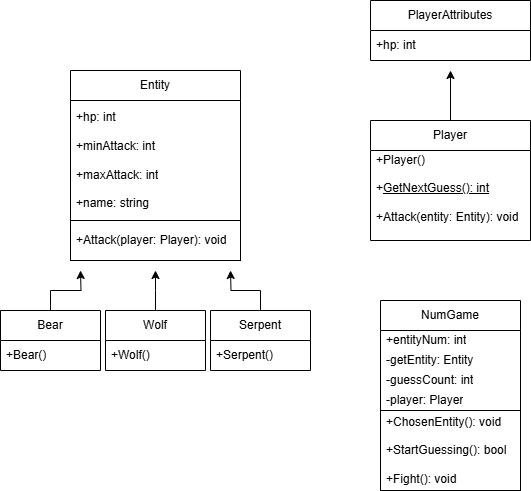

The diagram above was exported from draw.io. Its source (the exported page's mxGraphModel, read from the mxfile embedded in the PNG):
<mxGraphModel dx="786" dy="425" grid="1" gridSize="10" guides="1" tooltips="1" connect="1" arrows="1" fold="1" page="1" pageScale="1" pageWidth="827" pageHeight="1169" math="0" shadow="0">
  <root>
    <mxCell id="0" />
    <mxCell id="1" parent="0" />
    <mxCell id="AWu1oYjycOL76h9TAoFa-2" value="Entity" style="swimlane;fontStyle=0;childLayout=stackLayout;horizontal=1;startSize=30;horizontalStack=0;resizeParent=1;resizeParentMax=0;resizeLast=0;collapsible=1;marginBottom=0;whiteSpace=wrap;html=1;" parent="1" vertex="1">
      <mxGeometry x="160" y="80" width="170" height="190" as="geometry" />
    </mxCell>
    <mxCell id="AWu1oYjycOL76h9TAoFa-3" value="+hp: int&lt;div&gt;&lt;br&gt;&lt;div&gt;+minAttack: int&lt;/div&gt;&lt;/div&gt;&lt;div&gt;&lt;br&gt;&lt;/div&gt;&lt;div&gt;+maxAttack: int&lt;/div&gt;&lt;div&gt;&lt;br&gt;&lt;/div&gt;&lt;div&gt;+name: string&lt;/div&gt;" style="text;strokeColor=none;fillColor=none;align=left;verticalAlign=middle;spacingLeft=4;spacingRight=4;overflow=hidden;points=[[0,0.5],[1,0.5]];portConstraint=eastwest;rotatable=0;whiteSpace=wrap;html=1;" parent="AWu1oYjycOL76h9TAoFa-2" vertex="1">
      <mxGeometry y="30" width="170" height="120" as="geometry" />
    </mxCell>
    <mxCell id="m-9nzn118QhOjxRsEzA5-1" value="+Attack(player: Player): void" style="text;strokeColor=default;fillColor=none;align=left;verticalAlign=middle;spacingLeft=4;spacingRight=4;overflow=hidden;points=[[0,0.5],[1,0.5]];portConstraint=eastwest;rotatable=0;whiteSpace=wrap;html=1;labelBorderColor=none;fontColor=default;" parent="AWu1oYjycOL76h9TAoFa-2" vertex="1">
      <mxGeometry y="150" width="170" height="40" as="geometry" />
    </mxCell>
    <mxCell id="AWu1oYjycOL76h9TAoFa-24" value="PlayerAttributes" style="swimlane;fontStyle=0;childLayout=stackLayout;horizontal=1;startSize=30;horizontalStack=0;resizeParent=1;resizeParentMax=0;resizeLast=0;collapsible=1;marginBottom=0;whiteSpace=wrap;html=1;" parent="1" vertex="1">
      <mxGeometry x="460" y="10" width="160" height="60" as="geometry" />
    </mxCell>
    <mxCell id="AWu1oYjycOL76h9TAoFa-25" value="+hp: int" style="text;strokeColor=none;fillColor=none;align=left;verticalAlign=middle;spacingLeft=4;spacingRight=4;overflow=hidden;points=[[0,0.5],[1,0.5]];portConstraint=eastwest;rotatable=0;whiteSpace=wrap;html=1;" parent="AWu1oYjycOL76h9TAoFa-24" vertex="1">
      <mxGeometry y="30" width="160" height="30" as="geometry" />
    </mxCell>
    <mxCell id="AWu1oYjycOL76h9TAoFa-50" style="edgeStyle=orthogonalEdgeStyle;rounded=0;orthogonalLoop=1;jettySize=auto;html=1;" parent="1" source="AWu1oYjycOL76h9TAoFa-30" edge="1">
      <mxGeometry relative="1" as="geometry">
        <mxPoint x="540" y="80" as="targetPoint" />
      </mxGeometry>
    </mxCell>
    <mxCell id="AWu1oYjycOL76h9TAoFa-30" value="Player" style="swimlane;fontStyle=0;childLayout=stackLayout;horizontal=1;startSize=30;horizontalStack=0;resizeParent=1;resizeParentMax=0;resizeLast=0;collapsible=1;marginBottom=0;whiteSpace=wrap;html=1;" parent="1" vertex="1">
      <mxGeometry x="460" y="130" width="160" height="120" as="geometry" />
    </mxCell>
    <mxCell id="AWu1oYjycOL76h9TAoFa-31" value="&lt;div&gt;+Player()&lt;/div&gt;&lt;div&gt;&lt;br&gt;&lt;/div&gt;&lt;div&gt;+&lt;u&gt;GetNextGuess(): int&lt;/u&gt;&lt;/div&gt;&lt;div&gt;&lt;br&gt;&lt;/div&gt;&lt;div&gt;+Attack(entity: Entity): void&lt;div&gt;&lt;br&gt;&lt;/div&gt;&lt;/div&gt;" style="text;strokeColor=none;fillColor=none;align=left;verticalAlign=middle;spacingLeft=4;spacingRight=4;overflow=hidden;points=[[0,0.5],[1,0.5]];portConstraint=eastwest;rotatable=0;whiteSpace=wrap;html=1;" parent="AWu1oYjycOL76h9TAoFa-30" vertex="1">
      <mxGeometry y="30" width="160" height="90" as="geometry" />
    </mxCell>
    <mxCell id="AWu1oYjycOL76h9TAoFa-39" style="edgeStyle=orthogonalEdgeStyle;rounded=0;orthogonalLoop=1;jettySize=auto;html=1;" parent="1" source="AWu1oYjycOL76h9TAoFa-34" edge="1">
      <mxGeometry relative="1" as="geometry">
        <mxPoint x="170" y="280" as="targetPoint" />
      </mxGeometry>
    </mxCell>
    <mxCell id="AWu1oYjycOL76h9TAoFa-34" value="Bear" style="swimlane;fontStyle=0;childLayout=stackLayout;horizontal=1;startSize=30;horizontalStack=0;resizeParent=1;resizeParentMax=0;resizeLast=0;collapsible=1;marginBottom=0;whiteSpace=wrap;html=1;" parent="1" vertex="1">
      <mxGeometry x="90" y="320" width="100" height="60" as="geometry" />
    </mxCell>
    <mxCell id="AWu1oYjycOL76h9TAoFa-35" value="+Bear()" style="text;strokeColor=none;fillColor=none;align=left;verticalAlign=middle;spacingLeft=4;spacingRight=4;overflow=hidden;points=[[0,0.5],[1,0.5]];portConstraint=eastwest;rotatable=0;whiteSpace=wrap;html=1;" parent="AWu1oYjycOL76h9TAoFa-34" vertex="1">
      <mxGeometry y="30" width="100" height="30" as="geometry" />
    </mxCell>
    <mxCell id="AWu1oYjycOL76h9TAoFa-44" style="edgeStyle=orthogonalEdgeStyle;rounded=0;orthogonalLoop=1;jettySize=auto;html=1;" parent="1" source="AWu1oYjycOL76h9TAoFa-40" edge="1">
      <mxGeometry relative="1" as="geometry">
        <mxPoint x="245" y="280" as="targetPoint" />
      </mxGeometry>
    </mxCell>
    <mxCell id="AWu1oYjycOL76h9TAoFa-40" value="Wolf" style="swimlane;fontStyle=0;childLayout=stackLayout;horizontal=1;startSize=30;horizontalStack=0;resizeParent=1;resizeParentMax=0;resizeLast=0;collapsible=1;marginBottom=0;whiteSpace=wrap;html=1;" parent="1" vertex="1">
      <mxGeometry x="195" y="320" width="100" height="60" as="geometry" />
    </mxCell>
    <mxCell id="AWu1oYjycOL76h9TAoFa-41" value="+Wolf()" style="text;strokeColor=none;fillColor=none;align=left;verticalAlign=middle;spacingLeft=4;spacingRight=4;overflow=hidden;points=[[0,0.5],[1,0.5]];portConstraint=eastwest;rotatable=0;whiteSpace=wrap;html=1;" parent="AWu1oYjycOL76h9TAoFa-40" vertex="1">
      <mxGeometry y="30" width="100" height="30" as="geometry" />
    </mxCell>
    <mxCell id="AWu1oYjycOL76h9TAoFa-49" style="edgeStyle=orthogonalEdgeStyle;rounded=0;orthogonalLoop=1;jettySize=auto;html=1;" parent="1" source="AWu1oYjycOL76h9TAoFa-45" edge="1">
      <mxGeometry relative="1" as="geometry">
        <mxPoint x="320" y="280" as="targetPoint" />
      </mxGeometry>
    </mxCell>
    <mxCell id="AWu1oYjycOL76h9TAoFa-45" value="Serpent" style="swimlane;fontStyle=0;childLayout=stackLayout;horizontal=1;startSize=30;horizontalStack=0;resizeParent=1;resizeParentMax=0;resizeLast=0;collapsible=1;marginBottom=0;whiteSpace=wrap;html=1;" parent="1" vertex="1">
      <mxGeometry x="300" y="320" width="100" height="60" as="geometry" />
    </mxCell>
    <mxCell id="AWu1oYjycOL76h9TAoFa-46" value="+Serpent()" style="text;strokeColor=none;fillColor=none;align=left;verticalAlign=middle;spacingLeft=4;spacingRight=4;overflow=hidden;points=[[0,0.5],[1,0.5]];portConstraint=eastwest;rotatable=0;whiteSpace=wrap;html=1;" parent="AWu1oYjycOL76h9TAoFa-45" vertex="1">
      <mxGeometry y="30" width="100" height="30" as="geometry" />
    </mxCell>
    <mxCell id="li9n1K1CxOWAEMlEXAwK-1" value="NumGame" style="swimlane;fontStyle=0;childLayout=stackLayout;horizontal=1;startSize=30;horizontalStack=0;resizeParent=1;resizeParentMax=0;resizeLast=0;collapsible=1;marginBottom=0;whiteSpace=wrap;html=1;" parent="1" vertex="1">
      <mxGeometry x="470" y="310" width="140" height="190" as="geometry" />
    </mxCell>
    <mxCell id="m-9nzn118QhOjxRsEzA5-2" value="+&lt;span style=&quot;background-color: transparent; color: light-dark(rgb(0, 0, 0), rgb(255, 255, 255));&quot;&gt;entityNum: int&lt;/span&gt;" style="text;strokeColor=none;fillColor=none;align=left;verticalAlign=middle;spacingLeft=4;spacingRight=4;overflow=hidden;points=[[0,0.5],[1,0.5]];portConstraint=eastwest;rotatable=0;whiteSpace=wrap;html=1;" parent="li9n1K1CxOWAEMlEXAwK-1" vertex="1">
      <mxGeometry y="30" width="140" height="20" as="geometry" />
    </mxCell>
    <mxCell id="li9n1K1CxOWAEMlEXAwK-2" value="&lt;div&gt;-getEntity: Entity&lt;/div&gt;" style="text;strokeColor=none;fillColor=none;align=left;verticalAlign=middle;spacingLeft=4;spacingRight=4;overflow=hidden;points=[[0,0.5],[1,0.5]];portConstraint=eastwest;rotatable=0;whiteSpace=wrap;html=1;" parent="li9n1K1CxOWAEMlEXAwK-1" vertex="1">
      <mxGeometry y="50" width="140" height="20" as="geometry" />
    </mxCell>
    <mxCell id="li9n1K1CxOWAEMlEXAwK-3" value="-guessCount: int" style="text;strokeColor=none;fillColor=none;align=left;verticalAlign=middle;spacingLeft=4;spacingRight=4;overflow=hidden;points=[[0,0.5],[1,0.5]];portConstraint=eastwest;rotatable=0;whiteSpace=wrap;html=1;" parent="li9n1K1CxOWAEMlEXAwK-1" vertex="1">
      <mxGeometry y="70" width="140" height="20" as="geometry" />
    </mxCell>
    <mxCell id="Csgig0l4LIe8KOvVXpD4-2" value="-player: Player" style="text;strokeColor=none;fillColor=none;align=left;verticalAlign=middle;spacingLeft=4;spacingRight=4;overflow=hidden;points=[[0,0.5],[1,0.5]];portConstraint=eastwest;rotatable=0;whiteSpace=wrap;html=1;" vertex="1" parent="li9n1K1CxOWAEMlEXAwK-1">
      <mxGeometry y="90" width="140" height="20" as="geometry" />
    </mxCell>
    <mxCell id="li9n1K1CxOWAEMlEXAwK-4" value="+ChosenEntity(): void&lt;div&gt;&lt;br&gt;&lt;/div&gt;&lt;div&gt;+StartGuessing(): bool&lt;/div&gt;&lt;div&gt;&lt;br&gt;&lt;/div&gt;&lt;div&gt;+Fight(): void&lt;/div&gt;" style="text;strokeColor=default;fillColor=none;align=left;verticalAlign=middle;spacingLeft=4;spacingRight=4;overflow=hidden;points=[[0,0.5],[1,0.5]];portConstraint=eastwest;rotatable=0;whiteSpace=wrap;html=1;" parent="li9n1K1CxOWAEMlEXAwK-1" vertex="1">
      <mxGeometry y="110" width="140" height="80" as="geometry" />
    </mxCell>
  </root>
</mxGraphModel>